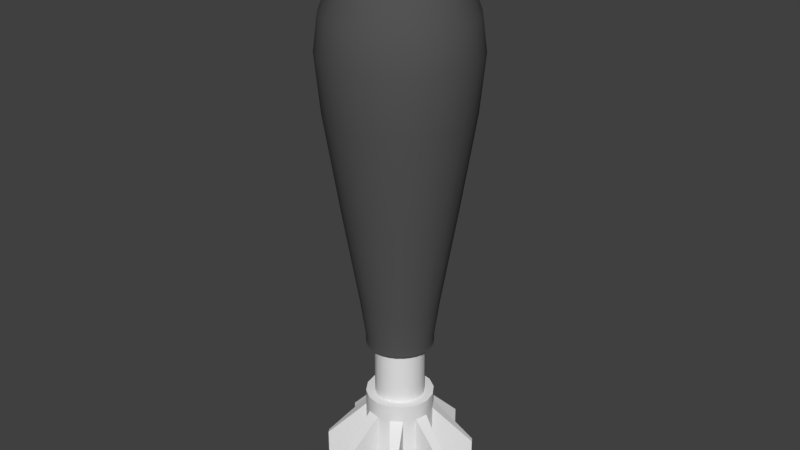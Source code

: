 # Source: mortarprojectile.blend  (saved by Blender 2.79.0; exported with 4.5.12 LTS)
import bpy
from mathutils import Matrix  # noqa: F401  (used for matrix-valued properties, if any)

bpy.ops.wm.read_factory_settings(use_empty=True)
scene = bpy.context.scene
scene.name = 'Scene'

# ---- collections
col_collection_1 = bpy.data.collections.new('Collection 1'); scene.collection.children.link(col_collection_1)

# ---- materials (node trees are filled in below, after node groups)
mat_material = bpy.data.materials.new('Material')
mat_material.alpha_threshold = 0.0
mat_material.use_transparent_shadow = False
mat_material.roughness = 0.5
mat_material_001 = bpy.data.materials.new('Material.001')
mat_material_001.alpha_threshold = 0.0
mat_material_001.use_transparent_shadow = False
mat_material_001.diffuse_color = (0.09084, 0.09084, 0.09084, 1.0)
mat_material_001.roughness = 0.5
mat_material_002 = bpy.data.materials.new('Material.002')
mat_material_002.alpha_threshold = 0.0
mat_material_002.use_transparent_shadow = False
mat_material_002.diffuse_color = (0.8, 0.04125, 0.02366, 1.0)
mat_material_002.roughness = 0.5

# ---- material node trees

# ---- world
world_world = bpy.data.worlds.new('World'); scene.world = world_world
world_world.color = (0.05088, 0.05088, 0.05088)
world_world.use_sun_shadow = False
world_world.sun_shadow_jitter_overblur = 0.0
world_world.cycles.sampling_method = 'MANUAL'

# ---- meshes
me_cylinder = bpy.data.meshes.new('Cylinder')
me_cylinder.from_pydata([(-2.077e-09, 0.01677, -0.1578), (0.006418, 0.01549, -0.1578), (0.01186, 0.01186, -0.1578), (0.0155, 0.006417, -0.1578), (0.01677, -1.139e-06, -0.1578), (0.0155, -0.006419, -0.1578), (0.01186, -0.01186, -0.1578), (0.006418, -0.0155, -0.1578), (4.555e-10, -0.01677, -0.1578), (-0.006418, -0.0155, -0.1578), (-0.01186, -0.01186, -0.1578), (-0.0155, -0.006419, -0.1578), (-0.01677, -1.138e-06, -0.1578), (-0.0155, 0.006417, -0.1578), (-0.01186, 0.01186, -0.1578), (-0.006418, 0.01549, -0.1578), (-1.828e-09, 0.01027, -0.1578), (0.003931, 0.009489, -0.1578), (0.007263, 0.007262, -0.1578), (0.00949, 0.00393, -0.1578), (0.01027, -1.139e-06, -0.1578), (0.00949, -0.003932, -0.1578), (0.007263, -0.007264, -0.1578), (0.003931, -0.009491, -0.1578), (-2.767e-10, -0.01027, -0.1578), (-0.003931, -0.009491, -0.1578), (-0.007263, -0.007264, -0.1578), (-0.00949, -0.003932, -0.1578), (-0.01027, -1.138e-06, -0.1578), (-0.00949, 0.00393, -0.1578), (-0.007263, 0.007262, -0.1578), (-0.003931, 0.009489, -0.1578), (7.45e-09, 0.01027, -0.1394), (0.003931, 0.009489, -0.1394), (0.007263, 0.007262, -0.1394), (0.00949, 0.00393, -0.1394), (0.01027, -1.006e-06, -0.1394), (0.00949, -0.003932, -0.1394), (0.007263, -0.007264, -0.1394), (0.003931, -0.009491, -0.1394), (9.001e-09, -0.01027, -0.1394), (-0.003931, -0.009491, -0.1394), (-0.007263, -0.007264, -0.1394), (-0.00949, -0.003932, -0.1394), (-0.01027, -1.006e-06, -0.1394), (-0.00949, 0.00393, -0.1394), (-0.007263, 0.007262, -0.1394), (-0.003931, 0.009489, -0.1394), (-0.01186, -0.01186, -0.1237), (-0.006418, -0.0155, -0.1237), (0.0155, 0.006417, -0.1237), (0.01186, 0.01186, -0.1237), (-0.0155, -0.006419, -0.1237), (0.01677, -8.928e-07, -0.1237), (-0.01677, -8.919e-07, -0.1237), (0.0155, -0.006419, -0.1237), (-0.0155, 0.006417, -0.1237), (0.01186, -0.01186, -0.1237), (-0.01186, 0.01186, -0.1237), (0.006418, -0.0155, -0.1237), (-0.006418, 0.01549, -0.1237), (1.583e-09, -0.01677, -0.1237), (0.006418, 0.01549, -0.1237), (-9.496e-10, 0.01677, -0.1237), (0.02962, 0.02123, -0.1446), (0.03095, 0.01924, -0.1446), (0.03095, 0.01924, -0.1726), (0.02962, 0.02123, -0.1726), (-0.02962, -0.02123, -0.1446), (-0.03095, -0.01924, -0.1446), (-0.03095, -0.01924, -0.1726), (-0.02962, -0.02123, -0.1726), (0.03596, -0.005931, -0.1446), (0.03549, -0.008283, -0.1446), (0.03549, -0.008283, -0.1726), (0.03596, -0.005931, -0.1726), (-0.03596, 0.005929, -0.1446), (-0.03549, 0.008281, -0.1446), (-0.03549, 0.008281, -0.1726), (-0.03596, 0.005929, -0.1726), (0.02123, -0.02962, -0.1446), (0.01924, -0.03095, -0.1446), (0.01924, -0.03095, -0.1726), (0.02123, -0.02962, -0.1726), (-0.02123, 0.02962, -0.1446), (-0.01924, 0.03095, -0.1446), (-0.01924, 0.03095, -0.1726), (-0.02123, 0.02962, -0.1726), (0.00593, 0.03596, -0.1446), (0.008282, 0.03549, -0.1446), (0.008282, 0.03549, -0.1726), (0.00593, 0.03596, -0.1726), (-0.00593, -0.03596, -0.1446), (-0.008282, -0.03549, -0.1446), (-0.008282, -0.03549, -0.1726), (-0.00593, -0.03596, -0.1726), (-0.006418, -0.0155, -0.1155), (0.01186, 0.01186, -0.1155), (-3.199e-10, 0.01677, -0.1155), (-0.01186, -0.01186, -0.1155), (0.0155, 0.006418, -0.1155), (-0.0155, -0.006419, -0.1155), (0.01677, -8.343e-07, -0.1155), (-0.01677, -8.334e-07, -0.1155), (0.0155, -0.006419, -0.1155), (-0.0155, 0.006418, -0.1155), (0.01186, -0.01186, -0.1155), (-0.01186, 0.01186, -0.1155), (0.006418, -0.0155, -0.1155), (-0.006418, 0.01549, -0.1155), (2.213e-09, -0.01677, -0.1155), (0.006418, 0.01549, -0.1155), (-0.004702, -0.01135, -0.1155), (0.008688, 0.008688, -0.1155), (-1.274e-09, 0.01229, -0.1155), (-0.008688, -0.008689, -0.1155), (0.01135, 0.004701, -0.08664), (0.01135, 0.004701, -0.1155), (-0.01135, -0.004703, -0.08664), (-0.01135, -0.004703, -0.1155), (0.01229, -6.257e-07, -0.08664), (0.01229, -8.343e-07, -0.1155), (-0.01229, -6.254e-07, -0.08664), (-0.01229, -8.34e-07, -0.1155), (0.01135, -0.004703, -0.1155), (-0.01135, 0.004701, -0.1155), (0.008688, -0.008689, -0.08664), (0.008688, -0.008689, -0.1155), (-0.008688, 0.008688, -0.08664), (-0.008688, 0.008688, -0.1155), (0.004702, -0.01135, -0.08664), (0.004702, -0.01135, -0.1155), (-0.004702, 0.01135, -0.08664), (-0.004702, 0.01135, -0.1155), (1.519e-09, -0.01229, -0.1155), (0.004702, 0.01135, -0.1155), (-2.077e-09, 0.01677, -0.1578), (-2.077e-09, 0.01677, -0.1578), (-2.077e-09, 0.01677, -0.1578), (0.006418, 0.01549, -0.1578), (0.006418, 0.01549, -0.1578), (0.006418, 0.01549, -0.1578), (0.01186, 0.01186, -0.1578), (0.01186, 0.01186, -0.1578), (0.01186, 0.01186, -0.1578), (0.0155, 0.006417, -0.1578), (0.0155, 0.006417, -0.1578), (0.0155, 0.006417, -0.1578), (0.01677, -1.139e-06, -0.1578), (0.01677, -1.139e-06, -0.1578), (0.01677, -1.139e-06, -0.1578), (0.0155, -0.006419, -0.1578), (0.0155, -0.006419, -0.1578), (0.0155, -0.006419, -0.1578), (0.01186, -0.01186, -0.1578), (0.01186, -0.01186, -0.1578), (0.01186, -0.01186, -0.1578), (0.006418, -0.0155, -0.1578), (0.006418, -0.0155, -0.1578), (0.006418, -0.0155, -0.1578), (4.555e-10, -0.01677, -0.1578), (4.555e-10, -0.01677, -0.1578), (4.555e-10, -0.01677, -0.1578), (-0.006418, -0.0155, -0.1578), (-0.006418, -0.0155, -0.1578), (-0.006418, -0.0155, -0.1578), (-0.01186, -0.01186, -0.1578), (-0.01186, -0.01186, -0.1578), (-0.01186, -0.01186, -0.1578), (-0.0155, -0.006419, -0.1578), (-0.0155, -0.006419, -0.1578), (-0.0155, -0.006419, -0.1578), (-0.01677, -1.138e-06, -0.1578), (-0.01677, -1.138e-06, -0.1578), (-0.01677, -1.138e-06, -0.1578), (-0.0155, 0.006417, -0.1578), (-0.0155, 0.006417, -0.1578), (-0.0155, 0.006417, -0.1578), (-0.01186, 0.01186, -0.1578), (-0.01186, 0.01186, -0.1578), (-0.01186, 0.01186, -0.1578), (-0.006418, 0.01549, -0.1578), (-0.006418, 0.01549, -0.1578), (-0.006418, 0.01549, -0.1578), (-0.01186, -0.01186, -0.1237), (-0.01186, -0.01186, -0.1237), (0.0155, 0.006417, -0.1237), (0.0155, 0.006417, -0.1237), (-0.0155, -0.006419, -0.1237), (-0.0155, -0.006419, -0.1237), (0.01677, -8.928e-07, -0.1237), (0.01677, -8.928e-07, -0.1237), (-0.01677, -8.919e-07, -0.1237), (-0.01677, -8.919e-07, -0.1237), (0.0155, -0.006419, -0.1237), (0.0155, -0.006419, -0.1237), (-0.0155, 0.006417, -0.1237), (-0.0155, 0.006417, -0.1237), (0.01186, -0.01186, -0.1237), (0.01186, -0.01186, -0.1237), (-0.01186, 0.01186, -0.1237), (-0.01186, 0.01186, -0.1237), (0.006418, -0.0155, -0.1237), (0.006418, -0.0155, -0.1237), (-0.006418, 0.01549, -0.1237), (-0.006418, 0.01549, -0.1237), (1.583e-09, -0.01677, -0.1237), (1.583e-09, -0.01677, -0.1237), (0.006418, 0.01549, -0.1237), (0.006418, 0.01549, -0.1237), (-1.828e-09, 0.01027, -0.1578), (0.003931, 0.009489, -0.1578), (0.007263, 0.007262, -0.1578), (0.00949, 0.00393, -0.1578), (0.01027, -1.139e-06, -0.1578), (0.00949, -0.003932, -0.1578), (0.007263, -0.007264, -0.1578), (0.003931, -0.009491, -0.1578), (-2.767e-10, -0.01027, -0.1578), (-0.003931, -0.009491, -0.1578), (-0.007263, -0.007264, -0.1578), (-0.00949, -0.003932, -0.1578), (-0.01027, -1.138e-06, -0.1578), (-0.00949, 0.00393, -0.1578), (-0.007263, 0.007262, -0.1578), (-0.003931, 0.009489, -0.1578), (7.45e-09, 0.01027, -0.1394), (0.003931, 0.009489, -0.1394), (0.007263, 0.007262, -0.1394), (0.00949, 0.00393, -0.1394), (0.01027, -1.006e-06, -0.1394), (0.00949, -0.003932, -0.1394), (0.007263, -0.007264, -0.1394), (0.003931, -0.009491, -0.1394), (9.001e-09, -0.01027, -0.1394), (-0.003931, -0.009491, -0.1394), (-0.007263, -0.007264, -0.1394), (-0.00949, -0.003932, -0.1394), (-0.01027, -1.006e-06, -0.1394), (-0.00949, 0.00393, -0.1394), (-0.007263, 0.007262, -0.1394), (-0.003931, 0.009489, -0.1394), (-0.006418, -0.0155, -0.1237), (-0.006418, -0.0155, -0.1237), (0.01186, 0.01186, -0.1237), (0.01186, 0.01186, -0.1237), (-9.496e-10, 0.01677, -0.1237), (-9.496e-10, 0.01677, -0.1237), (0.03095, 0.01924, -0.1446), (0.03095, 0.01924, -0.1446), (0.02962, 0.02123, -0.1446), (0.02962, 0.02123, -0.1446), (0.03095, 0.01924, -0.1726), (0.03095, 0.01924, -0.1726), (0.02962, 0.02123, -0.1726), (0.02962, 0.02123, -0.1726), (-0.03095, -0.01924, -0.1446), (-0.03095, -0.01924, -0.1446), (-0.02962, -0.02123, -0.1446), (-0.02962, -0.02123, -0.1446), (-0.03095, -0.01924, -0.1726), (-0.03095, -0.01924, -0.1726), (-0.02962, -0.02123, -0.1726), (-0.02962, -0.02123, -0.1726), (0.03549, -0.008283, -0.1446), (0.03549, -0.008283, -0.1446), (0.03596, -0.005931, -0.1446), (0.03596, -0.005931, -0.1446), (0.03549, -0.008283, -0.1726), (0.03549, -0.008283, -0.1726), (0.03596, -0.005931, -0.1726), (0.03596, -0.005931, -0.1726), (-0.03549, 0.008281, -0.1446), (-0.03549, 0.008281, -0.1446), (-0.03596, 0.005929, -0.1446), (-0.03596, 0.005929, -0.1446), (-0.03549, 0.008281, -0.1726), (-0.03549, 0.008281, -0.1726), (-0.03596, 0.005929, -0.1726), (-0.03596, 0.005929, -0.1726), (0.01924, -0.03095, -0.1446), (0.01924, -0.03095, -0.1446), (0.02123, -0.02962, -0.1446), (0.02123, -0.02962, -0.1446), (0.01924, -0.03095, -0.1726), (0.01924, -0.03095, -0.1726), (0.02123, -0.02962, -0.1726), (0.02123, -0.02962, -0.1726), (-0.01924, 0.03095, -0.1446), (-0.01924, 0.03095, -0.1446), (-0.02123, 0.02962, -0.1446), (-0.02123, 0.02962, -0.1446), (-0.01924, 0.03095, -0.1726), (-0.01924, 0.03095, -0.1726), (-0.02123, 0.02962, -0.1726), (-0.02123, 0.02962, -0.1726), (0.008282, 0.03549, -0.1446), (0.008282, 0.03549, -0.1446), (0.00593, 0.03596, -0.1446), (0.00593, 0.03596, -0.1446), (0.008282, 0.03549, -0.1726), (0.008282, 0.03549, -0.1726), (0.00593, 0.03596, -0.1726), (0.00593, 0.03596, -0.1726), (-0.008282, -0.03549, -0.1446), (-0.008282, -0.03549, -0.1446), (-0.00593, -0.03596, -0.1446), (-0.00593, -0.03596, -0.1446), (-0.008282, -0.03549, -0.1726), (-0.008282, -0.03549, -0.1726), (-0.00593, -0.03596, -0.1726), (-0.00593, -0.03596, -0.1726), (-0.01186, -0.01186, -0.1155), (-0.006418, -0.0155, -0.1155), (0.0155, 0.006418, -0.1155), (0.01186, 0.01186, -0.1155), (-0.0155, -0.006419, -0.1155), (0.01677, -8.343e-07, -0.1155), (-0.01677, -8.334e-07, -0.1155), (0.0155, -0.006419, -0.1155), (-0.0155, 0.006418, -0.1155), (0.01186, -0.01186, -0.1155), (-0.01186, 0.01186, -0.1155), (0.006418, -0.0155, -0.1155), (-0.006418, 0.01549, -0.1155), (2.213e-09, -0.01677, -0.1155), (0.006418, 0.01549, -0.1155), (-3.199e-10, 0.01677, -0.1155), (-0.008688, -0.008689, -0.08664), (-0.004702, -0.01135, -0.08664), (-0.008688, -0.008689, -0.1155), (-0.004702, -0.01135, -0.1155), (0.008688, 0.008688, -0.08664), (0.01135, 0.004701, -0.1155), (0.008688, 0.008688, -0.1155), (-0.01135, -0.004703, -0.1155), (0.01229, -8.343e-07, -0.1155), (-0.01229, -8.34e-07, -0.1155), (0.01135, -0.004703, -0.08664), (0.01135, -0.004703, -0.1155), (-0.01135, 0.004701, -0.08664), (-0.01135, 0.004701, -0.1155), (0.008688, -0.008689, -0.1155), (-0.008688, 0.008688, -0.1155), (0.004702, -0.01135, -0.1155), (-0.004702, 0.01135, -0.1155), (2.495e-09, -0.01229, -0.08664), (1.519e-09, -0.01229, -0.1155), (0.004702, 0.01135, -0.08664), (-6.88e-10, 0.01229, -0.08664), (0.004702, 0.01135, -0.1155), (-1.274e-09, 0.01229, -0.1155), (0.007185, 0.03612, 0.05866), (0.02046, 0.03062, 0.05866), (0.03062, 0.02046, 0.05866), (0.03612, 0.007185, 0.05866), (0.03612, -0.007184, 0.05866), (0.03062, -0.02046, 0.05866), (0.02046, -0.03062, 0.05866), (0.007185, -0.03612, 0.05866), (-0.007185, -0.03612, 0.05866), (-0.02046, -0.03062, 0.05866), (-0.03062, -0.02046, 0.05866), (-0.03612, -0.007184, 0.05866), (-0.03612, 0.007185, 0.05866), (-0.03062, 0.02046, 0.05866), (0.01563, 0.02339, 0.09213), (-0.02046, 0.03062, 0.05866), (-0.007185, 0.03612, 0.05866), (0.02613, -0.005197, -0.01812), (-0.0148, -0.02215, -0.01812), (-0.0148, 0.02215, -0.01812), (0.02215, 0.0148, -0.01812), (0.005197, -0.02613, -0.01812), (0.005197, 0.02613, -0.01812), (-0.02613, 0.005197, -0.01812), (0.02215, -0.0148, -0.01812), (-0.02215, -0.0148, -0.01812), (-0.005197, 0.02613, -0.01812), (0.02613, 0.005197, -0.01812), (-0.005197, -0.02613, -0.01812), (-0.02215, 0.0148, -0.01812), (0.0148, 0.02215, -0.01812), (0.0148, -0.02215, -0.01812), (-0.02613, -0.005197, -0.01812), (-0.007826, 0.01171, 0.1158), (0.01563, -0.02339, 0.09213), (-0.0276, -0.005488, 0.09213), (0.0276, -0.005488, 0.09213), (-0.01563, -0.02339, 0.09213), (-0.01563, 0.02339, 0.09213), (0.02339, 0.01563, 0.09213), (0.005489, -0.02759, 0.09213), (0.005489, 0.0276, 0.09213), (-0.0276, 0.00549, 0.09213), (0.02339, -0.01563, 0.09213), (-0.02339, -0.01563, 0.09213), (-0.005489, 0.0276, 0.09213), (0.0276, 0.00549, 0.09213), (-0.005489, -0.02759, 0.09213), (-0.02339, 0.01563, 0.09213), (5.805e-09, 8.86e-07, 0.1228), (0.002748, -0.01381, 0.1158), (0.002748, 0.01382, 0.1158), (-0.002748, 0.01382, 0.1158), (-0.002748, -0.01381, 0.1158), (0.007826, 0.01171, 0.1158), (-0.007826, -0.01171, 0.1158), (0.01171, 0.007827, 0.1158), (-0.01171, -0.007825, 0.1158), (0.01382, 0.002749, 0.1158), (-0.01382, -0.002747, 0.1158), (0.01382, -0.002747, 0.1158), (-0.01382, 0.002749, 0.1158), (0.01171, -0.007825, 0.1158), (-0.01171, 0.007827, 0.1158), (0.007826, -0.01171, 0.1158), (-0.009139, -0.01368, -0.08239), (-0.01398, 0.002779, -0.08664), (0.01368, 0.009138, -0.08239), (-0.01368, -0.00914, -0.08239), (0.01613, 0.003209, -0.08239), (0.00278, 0.01398, -0.08664), (-0.01613, -0.00321, -0.08239), (0.01398, -0.002781, -0.08664), (0.01613, -0.00321, -0.08239), (-0.01613, 0.003209, -0.08239), (0.01368, -0.00914, -0.08239), (0.00278, -0.01398, -0.08664), (-0.01368, 0.009138, -0.08239), (-0.01398, -0.002781, -0.08664), (0.009139, -0.01368, -0.08239), (-0.009139, 0.01368, -0.08239), (0.003209, -0.01613, -0.08239), (-0.007917, 0.01185, -0.08664), (0.003209, 0.01613, -0.08239), (0.01398, 0.002779, -0.08664), (-0.003209, 0.01613, -0.08239), (-0.003209, -0.01613, -0.08239), (0.009139, 0.01368, -0.08239), (0.007917, -0.01185, -0.08664), (-0.00278, 0.01398, -0.08664), (-0.007917, -0.01185, -0.08664), (0.01185, -0.007918, -0.08664), (-0.00278, -0.01398, -0.08664), (0.01185, 0.007916, -0.08664), (-0.01185, 0.007916, -0.08664), (0.007917, 0.01185, -0.08664), (-0.01185, -0.007918, -0.08664), (0.006688, 0.03362, 0.03109), (0.006761, 0.03399, 0.07541), (2.238e-09, 0.03683, 0.05866), (0.0141, 0.03403, 0.05866), (0.01904, 0.0285, 0.03109), (0.01925, 0.02881, 0.07541), (0.02605, 0.02605, 0.05866), (0.0285, 0.01905, 0.03109), (0.02881, 0.01925, 0.07541), (0.03403, 0.0141, 0.05866), (0.03362, 0.006688, 0.03109), (0.03399, 0.006761, 0.07541), (0.03683, 4.215e-07, 0.05866), (0.03362, -0.006687, 0.03109), (0.03399, -0.00676, 0.07541), (0.03403, -0.0141, 0.05866), (0.0285, -0.01904, 0.03109), (0.02881, -0.01925, 0.07541), (0.02605, -0.02605, 0.05866), (0.01904, -0.0285, 0.03109), (0.01925, -0.02881, 0.07541), (0.0141, -0.03403, 0.05866), (0.006688, -0.03362, 0.03109), (0.006761, -0.03399, 0.07541), (5.595e-09, -0.03683, 0.05866), (-0.006688, -0.03362, 0.03109), (-0.006761, -0.03399, 0.07541), (-0.0141, -0.03403, 0.05866), (-0.01904, -0.0285, 0.03109), (-0.01925, -0.02881, 0.07541), (-0.02605, -0.02605, 0.05866), (-0.0285, -0.01904, 0.03109), (-0.02881, -0.01925, 0.07541), (-0.03403, -0.0141, 0.05866), (-0.03362, -0.006687, 0.03109), (-0.03399, -0.00676, 0.07541), (-0.03683, 4.239e-07, 0.05866), (-0.03362, 0.006688, 0.03109), (-0.03399, 0.006761, 0.07541), (-0.03403, 0.0141, 0.05866), (-0.0285, 0.01905, 0.03109), (-0.02881, 0.01925, 0.07541), (-0.02605, 0.02605, 0.05866), (-0.01904, 0.0285, 0.03109), (-0.01925, 0.02881, 0.07541), (-0.0141, 0.03403, 0.05866), (-0.006688, 0.03362, 0.03109), (-0.006761, 0.03399, 0.07541), (0.003706, 0.01863, -0.06419), (0.01055, 0.01579, -0.06419), (0.0158, 0.01055, -0.06419), (0.01863, 0.003706, -0.06419), (0.01863, -0.003707, -0.06419), (0.0158, -0.01055, -0.06419), (0.01055, -0.0158, -0.06419), (0.003706, -0.01863, -0.06419), (-0.003706, -0.01863, -0.06419), (-0.01055, -0.0158, -0.06419), (-0.0158, -0.01055, -0.06419), (-0.01863, -0.003707, -0.06419), (-0.01863, 0.003706, -0.06419), (-0.0158, 0.01055, -0.06419), (-0.01055, 0.01579, -0.06419), (-0.003706, 0.01863, -0.06419), (0.02462, -0.0102, -0.01812), (0.02664, -1.317e-07, -0.01812), (-0.01884, -0.01884, -0.01812), (-0.0102, -0.02462, -0.01812), (-0.0102, 0.02462, -0.01812), (-0.01884, 0.01884, -0.01812), (0.02462, 0.0102, -0.01812), (0.01884, 0.01884, -0.01812), (4.476e-09, -0.02664, -0.01812), (0.0102, -0.02462, -0.01812), (0.0102, 0.02462, -0.01812), (2.098e-09, 0.02664, -0.01812), (-0.02462, 0.0102, -0.01812), (-0.02664, -1.303e-07, -0.01812), (0.01884, -0.01884, -0.01812), (-0.02462, -0.0102, -0.01812), (0.003956, 0.01989, 0.1064), (0.01127, 0.01686, 0.1064), (0.01686, 0.01127, 0.1064), (0.01989, 0.003957, 0.1064), (0.01989, -0.003955, 0.1064), (0.01686, -0.01127, 0.1064), (0.01127, -0.01686, 0.1064), (0.003956, -0.01989, 0.1064), (-0.003956, -0.01989, 0.1064), (-0.01127, -0.01686, 0.1064), (-0.01686, -0.01127, 0.1064), (-0.01989, -0.003955, 0.1064), (-0.01989, 0.003957, 0.1064), (-0.01686, 0.01127, 0.1064), (-0.01127, 0.01686, 0.1064), (-0.003956, 0.01989, 0.1064), (0.01077, 0.026, 0.09213), (0.0199, 0.0199, 0.09213), (0.0199, -0.0199, 0.09213), (0.01077, -0.026, 0.09213), (-0.026, -0.01077, 0.09213), (-0.02814, 6.652e-07, 0.09213), (0.02814, 6.637e-07, 0.09213), (0.026, -0.01077, 0.09213), (-0.01077, -0.026, 0.09213), (-0.0199, -0.0199, 0.09213), (-0.0199, 0.0199, 0.09213), (-0.01077, 0.026, 0.09213), (0.026, 0.01077, 0.09213), (5.315e-09, -0.02814, 0.09213), (2.798e-09, 0.02814, 0.09213), (-0.026, 0.01077, 0.09213), (0.001703, 0.008561, 0.1228), (0.004849, 0.007258, 0.1228), (0.007257, 0.00485, 0.1228), (0.00856, 0.001704, 0.1228), (0.00856, -0.001702, 0.1228), (0.007257, -0.004848, 0.1228), (0.004849, -0.007256, 0.1228), (0.001703, -0.008559, 0.1228), (-0.001703, -0.008559, 0.1228), (-0.004849, -0.007256, 0.1228), (-0.007257, -0.004848, 0.1228), (-0.00856, -0.001702, 0.1228), (-0.00856, 0.001704, 0.1228), (-0.007257, 0.00485, 0.1228), (-0.004849, 0.007258, 0.1228), (-0.001703, 0.008561, 0.1228), (-0.009962, 0.009963, 0.1158), (-0.005392, 0.01302, 0.1158), (0.005392, -0.01302, 0.1158), (5.945e-09, -0.01409, 0.1158), (4.616e-09, 0.01409, 0.1158), (0.005392, 0.01302, 0.1158), (-0.005392, -0.01302, 0.1158), (0.009962, 0.009963, 0.1158), (-0.009962, -0.009962, 0.1158), (0.01302, 0.005392, 0.1158), (-0.01302, -0.005391, 0.1158), (0.01409, 8.353e-07, 0.1158), (-0.01409, 8.361e-07, 0.1158), (0.01302, -0.005391, 0.1158), (-0.01302, 0.005392, 0.1158), (0.009962, -0.009962, 0.1158), (-0.006296, -0.0152, -0.08239), (0.01163, 0.01163, -0.08239), (1.469e-09, 0.01645, -0.08239), (-0.01317, -0.005455, -0.08664), (-0.01425, -6.249e-07, -0.08664), (-0.01163, -0.01163, -0.08239), (0.0152, 0.006296, -0.08239), (-0.0152, -0.006297, -0.08239), (0.01645, -5.949e-07, -0.08239), (-0.01008, 0.01008, -0.08664), (-0.01645, -5.94e-07, -0.08239), (-0.005454, 0.01317, -0.08664), (0.0152, -0.006297, -0.08239), (0.01317, 0.005454, -0.08664), (-0.0152, 0.006296, -0.08239), (0.01425, -6.256e-07, -0.08664), (0.01163, -0.01163, -0.08239), (-0.01163, 0.01163, -0.08239), (0.006296, -0.0152, -0.08239), (-0.006296, 0.0152, -0.08239), (3.147e-09, -0.01645, -0.08239), (0.01008, -0.01008, -0.08664), (0.006296, 0.0152, -0.08239), (0.005454, -0.01317, -0.08664), (-0.009139, -0.01368, -0.08664), (0.01368, 0.009138, -0.08664), (-0.01368, -0.00914, -0.08664), (0.01613, 0.003209, -0.08664), (-0.01613, -0.00321, -0.08664), (0.01613, -0.00321, -0.08664), (-0.01613, 0.003209, -0.08664), (0.01368, -0.00914, -0.08664), (-0.01368, 0.009138, -0.08664), (0.009139, -0.01368, -0.08664), (-0.009139, 0.01368, -0.08664), (0.003209, -0.01613, -0.08664), (0.003209, 0.01613, -0.08664), (-0.003209, 0.01613, -0.08664), (-0.003209, -0.01613, -0.08664), (0.009139, 0.01368, -0.08664), (0.01182, 0.00235, -0.08664), (-0.01182, -0.002352, -0.08664), (0.01182, -0.002352, -0.08664), (-0.01182, 0.00235, -0.08664), (0.006695, -0.01002, -0.08664), (-0.006695, 0.01002, -0.08664), (0.002351, -0.01182, -0.08664), (0.002351, 0.01182, -0.08664), (2.588e-09, -0.01425, -0.08664), (0.01317, -0.005455, -0.08664), (0.005454, 0.01317, -0.08664), (6.994e-10, 0.01425, -0.08664), (-0.01317, 0.005454, -0.08664), (-0.01008, -0.01008, -0.08664), (-0.005454, -0.01317, -0.08664), (0.01008, 0.01008, -0.08664), (0.001703, 0.008561, 0.1228), (0.004849, 0.007258, 0.1228), (-0.001703, 0.008561, 0.1228), (0.007257, 0.00485, 0.1228), (0.00856, 0.001704, 0.1228), (0.00856, -0.001702, 0.1228), (0.007257, -0.004848, 0.1228), (0.004849, -0.007256, 0.1228), (0.001703, -0.008559, 0.1228), (-0.001703, -0.008559, 0.1228), (-0.004849, -0.007256, 0.1228), (-0.007257, -0.004848, 0.1228), (-0.00856, -0.001702, 0.1228), (-0.00856, 0.001704, 0.1228), (-0.007257, 0.00485, 0.1228), (-0.004849, 0.007258, 0.1228), (-0.009139, -0.01368, -0.08664), (-0.01368, -0.00914, -0.08664), (-0.003209, -0.01613, -0.08664), (0.01368, 0.009138, -0.08664), (0.01613, 0.003209, -0.08664), (0.009139, 0.01368, -0.08664), (-0.01613, -0.00321, -0.08664), (0.01613, -0.00321, -0.08664), (-0.01613, 0.003209, -0.08664), (0.01368, -0.00914, -0.08664), (-0.01368, 0.009138, -0.08664), (0.009139, -0.01368, -0.08664), (-0.009139, 0.01368, -0.08664), (0.003209, -0.01613, -0.08664), (-0.003209, 0.01613, -0.08664), (0.003209, 0.01613, -0.08664), (-0.006695, -0.01002, -0.08664), (-0.01002, -0.006696, -0.08664), (-0.002351, -0.01182, -0.08664), (0.01002, 0.006695, -0.08664), (0.006695, 0.01002, -0.08664), (0.01002, -0.006696, -0.08664), (-0.01002, 0.006695, -0.08664), (-0.002351, 0.01182, -0.08664), (2.192e-09, 0.03429, 0.03109), (2.367e-09, 0.03466, 0.07541), (0.01312, 0.03168, 0.03109), (0.01326, 0.03202, 0.07541), (0.02424, 0.02424, 0.03109), (0.02451, 0.02451, 0.07541), (0.03168, 0.01312, 0.03109), (0.03202, 0.01326, 0.07541), (0.03429, 2.228e-07, 0.03109), (0.03466, 5.426e-07, 0.07541), (0.03168, -0.01312, 0.03109), (0.03202, -0.01326, 0.07541), (0.02424, -0.02424, 0.03109), (0.02451, -0.02451, 0.07541), (0.01312, -0.03168, 0.03109), (0.01326, -0.03202, 0.07541), (5.29e-09, -0.03429, 0.03109), (5.494e-09, -0.03466, 0.07541), (-0.01312, -0.03168, 0.03109), (-0.01326, -0.03202, 0.07541), (-0.02424, -0.02424, 0.03109), (-0.02451, -0.02451, 0.07541), (-0.03168, -0.01312, 0.03109), (-0.03202, -0.01326, 0.07541), (-0.03429, 2.247e-07, 0.03109), (-0.03466, 5.446e-07, 0.07541), (-0.03168, 0.01312, 0.03109), (-0.03202, 0.01326, 0.07541), (-0.02424, 0.02424, 0.03109), (-0.02451, 0.02451, 0.07541), (-0.01312, 0.03168, 0.03109), (-0.01326, 0.03202, 0.07541), (1.8e-09, 0.019, -0.06419), (0.007271, 0.01755, -0.06419), (0.01344, 0.01343, -0.06419), (0.01755, 0.007271, -0.06419), (0.019, -4.638e-07, -0.06419), (0.01755, -0.007272, -0.06419), (0.01344, -0.01344, -0.06419), (0.007271, -0.01755, -0.06419), (3.632e-09, -0.019, -0.06419), (-0.007271, -0.01755, -0.06419), (-0.01344, -0.01344, -0.06419), (-0.01755, -0.007272, -0.06419), (-0.019, -4.627e-07, -0.06419), (-0.01755, 0.007271, -0.06419), (-0.01344, 0.01343, -0.06419), (-0.007271, 0.01755, -0.06419), (0.007761, 0.01874, 0.1064), (3.528e-09, 0.02028, 0.1064), (0.01434, 0.01434, 0.1064), (0.01874, 0.007762, 0.1064), (0.02028, 7.671e-07, 0.1064), (0.01874, -0.007761, 0.1064), (0.01434, -0.01434, 0.1064), (0.007761, -0.01874, 0.1064), (5.376e-09, -0.02028, 0.1064), (-0.007761, -0.01874, 0.1064), (-0.01434, -0.01434, 0.1064), (-0.01874, -0.007761, 0.1064), (-0.02028, 7.682e-07, 0.1064), (-0.01874, 0.007762, 0.1064), (-0.01434, 0.01434, 0.1064), (-0.007761, 0.01874, 0.1064), (0.003341, 0.008066, 0.1228), (5.769e-09, 0.00873, 0.1228), (0.006173, 0.006174, 0.1228), (0.008065, 0.003342, 0.1228), (0.00873, 8.858e-07, 0.1228), (0.008065, -0.00334, 0.1228), (0.006173, -0.006172, 0.1228), (0.003341, -0.008064, 0.1228), (6.567e-09, -0.008729, 0.1228), (-0.003341, -0.008064, 0.1228), (-0.006173, -0.006172, 0.1228), (-0.008065, -0.00334, 0.1228), (-0.00873, 8.863e-07, 0.1228), (-0.008065, 0.003342, 0.1228), (-0.006173, 0.006174, 0.1228), (-0.003341, 0.008066, 0.1228), (-0.006296, -0.0152, -0.08664), (0.01163, 0.01163, -0.08664), (1.211e-09, 0.01645, -0.08664), (-0.01163, -0.01163, -0.08664), (0.0152, 0.006296, -0.08664), (-0.0152, -0.006297, -0.08664), (0.01645, -6.257e-07, -0.08664), (-0.01645, -6.247e-07, -0.08664), (0.0152, -0.006297, -0.08664), (-0.0152, 0.006296, -0.08664), (0.01163, -0.01163, -0.08664), (-0.01163, 0.01163, -0.08664), (0.006296, -0.0152, -0.08664), (-0.006296, 0.0152, -0.08664), (2.831e-09, -0.01645, -0.08664), (0.006296, 0.0152, -0.08664), (-0.004613, -0.01114, -0.08664), (0.008523, 0.008522, -0.08664), (1.834e-10, 0.01205, -0.08664), (-0.008523, -0.008524, -0.08664), (0.01114, -0.004613, -0.08664), (-0.01114, 0.004612, -0.08664), (2.361e-09, -0.01205, -0.08664), (0.004613, 0.01114, -0.08664), (0.003341, 0.008066, 0.1228), (5.769e-09, 0.00873, 0.1228), (0.006173, 0.006174, 0.1228), (0.008065, 0.003342, 0.1228), (0.00873, 8.858e-07, 0.1228), (0.008065, -0.00334, 0.1228), (0.006173, -0.006172, 0.1228), (0.003341, -0.008064, 0.1228), (6.567e-09, -0.008729, 0.1228), (-0.003341, -0.008064, 0.1228), (-0.006173, -0.006172, 0.1228), (-0.008065, -0.00334, 0.1228), (-0.00873, 8.863e-07, 0.1228), (-0.008065, 0.003342, 0.1228), (-0.006173, 0.006174, 0.1228), (-0.003341, 0.008066, 0.1228), (-0.01163, -0.01163, -0.08664), (-0.006296, -0.0152, -0.08664), (0.0152, 0.006296, -0.08664), (0.01163, 0.01163, -0.08664), (-0.0152, -0.006297, -0.08664), (0.01645, -6.257e-07, -0.08664), (-0.01645, -6.247e-07, -0.08664), (0.0152, -0.006297, -0.08664), (-0.0152, 0.006296, -0.08664), (0.01163, -0.01163, -0.08664), (-0.01163, 0.01163, -0.08664), (0.006296, -0.0152, -0.08664), (-0.006296, 0.0152, -0.08664), (2.831e-09, -0.01645, -0.08664), (0.006296, 0.0152, -0.08664), (1.211e-09, 0.01645, -0.08664), (0.01114, 0.004612, -0.08664), (-0.01114, -0.004613, -0.08664), (0.01205, -6.256e-07, -0.08664), (-0.01205, -6.253e-07, -0.08664), (0.008523, -0.008524, -0.08664), (-0.008523, 0.008522, -0.08664), (0.004613, -0.01114, -0.08664), (-0.004613, 0.01114, -0.08664)], [], [(242, 184, 166, 164), (163, 167, 220, 219), (186, 190, 148, 146), (188, 192, 172, 170), (194, 198, 154, 152), (196, 200, 178, 176), (202, 206, 160, 158), (204, 246, 137, 182), (208, 244, 142, 140), (30, 225, 241, 46), (143, 145, 213, 212), (167, 169, 221, 220), (145, 149, 214, 213), (169, 173, 222, 221), (149, 151, 215, 214), (173, 175, 223, 222), (151, 155, 216, 215), (175, 179, 224, 223), (155, 157, 217, 216), (179, 181, 31, 224), (157, 161, 218, 217), (136, 139, 211, 210), (181, 136, 210, 31), (161, 163, 219, 218), (139, 143, 212, 211), (226, 227, 228, 229, 230, 231, 232, 233, 234, 235, 236, 237, 238, 239, 240, 47), (23, 24, 40, 39), (16, 17, 33, 32), (225, 16, 32, 241), (24, 25, 41, 40), (17, 18, 34, 33), (25, 26, 42, 41), (18, 19, 35, 34), (26, 27, 43, 42), (19, 20, 36, 35), (27, 28, 44, 43), (20, 21, 37, 36), (28, 29, 45, 44), (21, 22, 38, 37), (29, 30, 46, 45), (22, 23, 39, 38), (326, 315, 244, 208), (325, 313, 242, 206), (324, 327, 246, 204), (327, 326, 208, 246), (323, 325, 206, 202), (322, 324, 204, 200), (321, 323, 202, 198), (320, 322, 200, 196), (319, 321, 198, 194), (318, 320, 196, 192), (317, 319, 194, 190), (316, 318, 192, 188), (314, 317, 190, 186), (312, 316, 188, 184), (315, 314, 186, 244), (313, 312, 184, 242), (250, 248, 252, 254), (187, 249, 251, 245), (147, 253, 65, 50), (144, 255, 66, 3), (51, 64, 67, 2), (258, 256, 260, 262), (189, 257, 259, 185), (171, 261, 69, 52), (168, 263, 70, 11), (48, 68, 71, 10), (266, 264, 268, 270), (195, 265, 267, 191), (153, 269, 73, 55), (150, 271, 74, 5), (53, 72, 75, 4), (274, 272, 276, 278), (197, 273, 275, 193), (177, 277, 77, 56), (174, 279, 78, 13), (54, 76, 79, 12), (282, 280, 284, 286), (203, 281, 283, 199), (159, 285, 81, 59), (156, 287, 82, 7), (57, 80, 83, 6), (290, 288, 292, 294), (205, 289, 291, 201), (183, 293, 85, 60), (180, 295, 86, 15), (58, 84, 87, 14), (298, 296, 300, 302), (209, 297, 299, 247), (141, 301, 89, 62), (138, 303, 90, 1), (63, 88, 91, 0), (306, 304, 308, 310), (243, 305, 307, 207), (165, 309, 93, 49), (162, 311, 94, 9), (61, 92, 95, 8), (111, 98, 114, 135), (104, 102, 336, 124), (110, 108, 344, 134), (103, 101, 335, 123), (109, 107, 343, 345), (102, 100, 333, 336), (108, 106, 342, 344), (101, 99, 330, 335), (329, 328, 115, 331), (332, 116, 117, 334), (328, 118, 119, 115), (116, 120, 121, 117), (118, 122, 337, 119), (120, 338, 339, 121), (122, 340, 341, 337), (338, 126, 127, 339), (340, 128, 129, 341), (126, 130, 131, 127), (128, 132, 133, 129), (130, 346, 347, 131), (349, 348, 350, 351), (132, 349, 351, 133), (346, 329, 331, 347), (348, 332, 334, 350), (105, 103, 123, 125), (98, 109, 345, 114), (99, 96, 112, 330), (106, 104, 124, 342), (96, 110, 134, 112), (100, 97, 113, 333), (107, 105, 125, 343), (97, 111, 135, 113), (352, 449, 689, 451), (352, 451, 690, 450), (352, 450, 692, 452), (352, 452, 691, 449), (353, 453, 691, 452), (353, 452, 692, 454), (353, 454, 694, 455), (353, 455, 693, 453), (354, 456, 693, 455), (354, 455, 694, 457), (354, 457, 696, 458), (354, 458, 695, 456), (355, 459, 695, 458), (355, 458, 696, 460), (355, 460, 698, 461), (355, 461, 697, 459), (356, 462, 697, 461), (356, 461, 698, 463), (356, 463, 700, 464), (356, 464, 699, 462), (357, 465, 699, 464), (357, 464, 700, 466), (357, 466, 702, 467), (357, 467, 701, 465), (358, 468, 701, 467), (358, 467, 702, 469), (358, 469, 704, 470), (358, 470, 703, 468), (359, 471, 703, 470), (359, 470, 704, 472), (359, 472, 706, 473), (359, 473, 705, 471), (360, 474, 705, 473), (360, 473, 706, 475), (360, 475, 708, 476), (360, 476, 707, 474), (361, 477, 707, 476), (361, 476, 708, 478), (361, 478, 710, 479), (361, 479, 709, 477), (362, 480, 709, 479), (362, 479, 710, 481), (362, 481, 712, 482), (362, 482, 711, 480), (363, 483, 711, 482), (363, 482, 712, 484), (363, 484, 714, 485), (363, 485, 713, 483), (364, 486, 713, 485), (364, 485, 714, 487), (364, 487, 716, 488), (364, 488, 715, 486), (365, 489, 715, 488), (365, 488, 716, 490), (365, 490, 718, 491), (365, 491, 717, 489), (366, 546, 694, 454), (366, 454, 692, 545), (366, 545, 737, 530), (366, 530, 739, 546), (367, 492, 717, 491), (367, 491, 718, 493), (367, 493, 720, 494), (367, 494, 719, 492), (368, 495, 719, 494), (368, 494, 720, 496), (368, 496, 690, 451), (368, 451, 689, 495), (369, 514, 697, 462), (369, 462, 699, 513), (369, 513, 726, 501), (369, 501, 725, 514), (370, 516, 707, 477), (370, 477, 709, 515), (370, 515, 731, 506), (370, 506, 730, 516), (371, 518, 717, 492), (371, 492, 719, 517), (371, 517, 736, 511), (371, 511, 735, 518), (372, 520, 693, 456), (372, 456, 695, 519), (372, 519, 724, 499), (372, 499, 723, 520), (373, 522, 703, 471), (373, 471, 705, 521), (373, 521, 729, 504), (373, 504, 728, 522), (374, 524, 689, 449), (374, 449, 691, 523), (374, 523, 722, 497), (374, 497, 721, 524), (375, 526, 713, 486), (375, 486, 715, 525), (375, 525, 734, 509), (375, 509, 733, 526), (376, 513, 699, 465), (376, 465, 701, 527), (376, 527, 727, 502), (376, 502, 726, 513), (377, 515, 709, 480), (377, 480, 711, 528), (377, 528, 732, 507), (377, 507, 731, 515), (378, 517, 719, 495), (378, 495, 689, 524), (378, 524, 721, 512), (378, 512, 736, 517), (379, 519, 695, 459), (379, 459, 697, 514), (379, 514, 725, 500), (379, 500, 724, 519), (380, 521, 705, 474), (380, 474, 707, 516), (380, 516, 730, 505), (380, 505, 729, 521), (381, 525, 715, 489), (381, 489, 717, 518), (381, 518, 735, 510), (381, 510, 734, 525), (382, 523, 691, 453), (382, 453, 693, 520), (382, 520, 723, 498), (382, 498, 722, 523), (383, 527, 701, 468), (383, 468, 703, 522), (383, 522, 728, 503), (383, 503, 727, 527), (384, 528, 711, 483), (384, 483, 713, 526), (384, 526, 733, 508), (384, 508, 732, 528), (385, 578, 752, 543), (385, 543, 751, 577), (385, 577, 767, 575), (385, 575, 808, 578), (386, 548, 704, 469), (386, 469, 702, 547), (386, 547, 743, 535), (386, 535, 744, 548), (387, 550, 714, 484), (387, 484, 712, 549), (387, 549, 748, 540), (387, 540, 749, 550), (388, 552, 700, 463), (388, 463, 698, 551), (388, 551, 741, 533), (388, 533, 742, 552), (389, 554, 710, 478), (389, 478, 708, 553), (389, 553, 746, 538), (389, 538, 747, 554), (390, 556, 720, 493), (390, 493, 718, 555), (390, 555, 751, 543), (390, 543, 752, 556), (391, 557, 696, 457), (391, 457, 694, 546), (391, 546, 739, 531), (391, 531, 740, 557), (392, 558, 706, 472), (392, 472, 704, 548), (392, 548, 744, 536), (392, 536, 745, 558), (393, 545, 692, 450), (393, 450, 690, 559), (393, 559, 738, 529), (393, 529, 737, 545), (394, 560, 716, 487), (394, 487, 714, 550), (394, 550, 749, 541), (394, 541, 750, 560), (395, 547, 702, 466), (395, 466, 700, 552), (395, 552, 742, 534), (395, 534, 743, 547), (396, 549, 712, 481), (396, 481, 710, 554), (396, 554, 747, 539), (396, 539, 748, 549), (397, 559, 690, 496), (397, 496, 720, 556), (397, 556, 752, 544), (397, 544, 738, 559), (398, 551, 698, 460), (398, 460, 696, 557), (398, 557, 740, 532), (398, 532, 741, 551), (399, 553, 708, 475), (399, 475, 706, 558), (399, 558, 745, 537), (399, 537, 746, 553), (400, 555, 718, 490), (400, 490, 716, 560), (400, 560, 750, 542), (400, 542, 751, 555), (401, 562, 793, 561), (401, 561, 794, 576), (401, 576, 768, 664), (401, 664, 807, 574), (401, 574, 806, 573), (401, 573, 805, 572), (401, 572, 804, 571), (401, 571, 803, 570), (401, 570, 802, 569), (401, 569, 801, 568), (401, 568, 800, 567), (401, 567, 799, 566), (401, 566, 798, 565), (401, 565, 797, 564), (401, 564, 796, 563), (401, 563, 795, 562), (402, 580, 745, 536), (402, 536, 744, 579), (402, 579, 760, 657), (402, 657, 761, 580), (403, 582, 737, 529), (403, 529, 738, 581), (403, 581, 754, 649), (403, 649, 753, 582), (404, 581, 738, 544), (404, 544, 752, 578), (404, 578, 808, 651), (404, 651, 754, 581), (405, 583, 746, 537), (405, 537, 745, 580), (405, 580, 761, 658), (405, 658, 762, 583), (406, 584, 739, 530), (406, 530, 737, 582), (406, 582, 753, 650), (406, 650, 755, 584), (407, 585, 747, 538), (407, 538, 746, 583), (407, 583, 762, 659), (407, 659, 763, 585), (408, 586, 740, 531), (408, 531, 739, 584), (408, 584, 755, 652), (408, 652, 756, 586), (409, 587, 748, 539), (409, 539, 747, 585), (409, 585, 763, 660), (409, 660, 764, 587), (410, 588, 741, 532), (410, 532, 740, 586), (410, 586, 756, 653), (410, 653, 757, 588), (411, 589, 749, 540), (411, 540, 748, 587), (411, 587, 764, 661), (411, 661, 765, 589), (412, 590, 742, 533), (412, 533, 741, 588), (412, 588, 757, 654), (412, 654, 758, 590), (413, 591, 750, 541), (413, 541, 749, 589), (413, 589, 765, 662), (413, 662, 766, 591), (414, 592, 743, 534), (414, 534, 742, 590), (414, 590, 758, 655), (414, 655, 759, 592), (415, 577, 751, 542), (415, 542, 750, 591), (415, 591, 766, 663), (415, 663, 767, 577), (416, 579, 744, 535), (416, 535, 743, 592), (416, 592, 759, 656), (416, 656, 760, 579), (417, 593, 730, 506), (417, 506, 731, 598), (417, 598, 809, 617), (417, 617, 810, 593), (418, 597, 815, 623), (418, 623, 778, 645), (418, 645, 790, 636), (418, 636, 828, 597), (419, 594, 723, 499), (419, 499, 724, 599), (419, 599, 811, 618), (419, 618, 812, 594), (420, 598, 731, 507), (420, 507, 732, 600), (420, 600, 774, 619), (420, 619, 809, 598), (421, 599, 724, 500), (421, 500, 725, 601), (421, 601, 814, 620), (421, 620, 811, 599), (422, 644, 771, 629), (422, 629, 784, 643), (422, 643, 792, 640), (422, 640, 787, 644), (423, 600, 732, 508), (423, 508, 733, 603), (423, 603, 776, 621), (423, 621, 774, 600), (424, 608, 775, 622), (424, 622, 777, 642), (424, 642, 789, 635), (424, 635, 827, 608), (425, 601, 725, 501), (425, 501, 726, 605), (425, 605, 816, 672), (425, 672, 814, 601), (426, 603, 733, 509), (426, 509, 734, 607), (426, 607, 817, 673), (426, 673, 776, 603), (427, 605, 726, 502), (427, 502, 727, 609), (427, 609, 818, 624), (427, 624, 816, 605), (428, 616, 781, 628), (428, 628, 783, 641), (428, 641, 791, 639), (428, 639, 831, 616), (429, 607, 734, 510), (429, 510, 735, 610), (429, 610, 780, 625), (429, 625, 817, 607), (430, 596, 813, 671), (430, 671, 815, 597), (430, 597, 828, 634), (430, 634, 826, 596), (431, 609, 727, 503), (431, 503, 728, 611), (431, 611, 820, 626), (431, 626, 818, 609), (432, 610, 735, 511), (432, 511, 736, 612), (432, 612, 782, 627), (432, 627, 780, 610), (433, 611, 728, 504), (433, 504, 729, 613), (433, 613, 822, 678), (433, 678, 820, 611), (434, 602, 819, 677), (434, 677, 821, 604), (434, 604, 832, 638), (434, 638, 830, 602), (435, 595, 721, 497), (435, 497, 722, 615), (435, 615, 823, 680), (435, 680, 824, 595), (436, 606, 773, 669), (436, 669, 775, 608), (436, 608, 827, 633), (436, 633, 825, 606), (437, 612, 736, 512), (437, 512, 721, 595), (437, 595, 824, 630), (437, 630, 782, 612), (438, 613, 729, 505), (438, 505, 730, 593), (438, 593, 810, 631), (438, 631, 822, 613), (439, 615, 722, 498), (439, 498, 723, 594), (439, 594, 812, 632), (439, 632, 823, 615), (440, 614, 779, 676), (440, 676, 781, 616), (440, 616, 831, 637), (440, 637, 829, 614), (441, 604, 821, 679), (441, 679, 771, 644), (441, 644, 787, 688), (441, 688, 832, 604), (442, 647, 769, 665), (442, 665, 772, 646), (442, 646, 788, 681), (442, 681, 785, 647), (443, 642, 777, 674), (443, 674, 779, 614), (443, 614, 829, 686), (443, 686, 789, 642), (444, 641, 783, 667), (444, 667, 769, 647), (444, 647, 785, 683), (444, 683, 791, 641), (445, 648, 770, 668), (445, 668, 773, 606), (445, 606, 825, 684), (445, 684, 786, 648), (446, 645, 778, 675), (446, 675, 819, 602), (446, 602, 830, 687), (446, 687, 790, 645), (447, 643, 784, 670), (447, 670, 770, 648), (447, 648, 786, 685), (447, 685, 792, 643), (448, 646, 772, 666), (448, 666, 813, 596), (448, 596, 826, 682), (448, 682, 788, 646)])
me_cylinder.polygons.foreach_set('use_smooth', [True] * 529)
me_cylinder.polygons.foreach_set('material_index', [0, 0, 0, 0, 0, 0, 0, 0, 0, 0, 0, 0, 0, 0, 0, 0, 0, 0, 0, 0, 0, 0, 0, 0, 0, 0, 0, 0, 0, 0, 0, 0, 0, 0, 0, 0, 0, 0, 0, 0, 0, 0, 0, 0, 0, 0, 0, 0, 0, 0, 0, 0, 0, 0, 0, 0, 0, 0, 0, 0, 0, 0, 0, 0, 0, 0, 0, 0, 0, 0, 0, 0, 0, 0, 0, 0, 0, 0, 0, 0, 0, 0, 0, 0, 0, 0, 0, 0, 0, 0, 0, 0, 0, 0, 0, 0, 0, 0, 0, 0, 0, 0, 0, 0, 0, 0, 0, 0, 0, 0, 0, 0, 0, 0, 0, 0, 0, 0, 0, 0, 0, 0, 0, 0, 0, 0, 0, 0, 0, 1, 1, 1, 1, 1, 1, 1, 1, 1, 1, 1, 1, 1, 1, 1, 1, 1, 1, 1, 1, 1, 1, 1, 1, 1, 1, 1, 1, 1, 1, 1, 1, 1, 1, 1, 1, 1, 1, 1, 1, 1, 1, 1, 1, 1, 1, 1, 1, 1, 1, 1, 1, 1, 1, 1, 1, 1, 1, 1, 1, 1, 1, 1, 1, 1, 1, 1, 1, 1, 1, 1, 1, 1, 1, 1, 1, 1, 1, 1, 1, 1, 1, 1, 1, 1, 1, 1, 1, 1, 1, 1, 1, 1, 1, 1, 1, 1, 1, 1, 1, 1, 1, 1, 1, 1, 1, 1, 1, 1, 1, 1, 1, 1, 1, 1, 1, 1, 1, 1, 1, 1, 1, 1, 1, 1, 1, 1, 1, 1, 1, 1, 1, 1, 1, 1, 1, 1, 1, 1, 1, 1, 1, 1, 1, 1, 1, 1, 1, 1, 1, 1, 1, 1, 1, 1, 1, 1, 1, 1, 1, 1, 1, 1, 1, 1, 1, 1, 1, 1, 1, 1, 1, 1, 1, 1, 1, 1, 1, 1, 1, 1, 1, 1, 1, 1, 1, 1, 1, 1, 1, 1, 1, 1, 1, 1, 1, 2, 2, 2, 2, 2, 2, 2, 2, 2, 2, 2, 2, 2, 2, 2, 2, 1, 1, 1, 1, 1, 1, 1, 1, 1, 1, 1, 1, 1, 1, 1, 1, 1, 1, 1, 1, 1, 1, 1, 1, 1, 1, 1, 1, 1, 1, 1, 1, 1, 1, 1, 1, 1, 1, 1, 1, 1, 1, 1, 1, 1, 1, 1, 1, 1, 1, 1, 1, 1, 1, 1, 1, 1, 1, 1, 1, 1, 1, 1, 1, 1, 1, 1, 1, 1, 1, 1, 1, 1, 1, 1, 1, 1, 1, 1, 1, 1, 1, 1, 1, 1, 1, 1, 1, 1, 1, 1, 1, 1, 1, 1, 1, 1, 1, 1, 1, 1, 1, 1, 1, 1, 1, 1, 1, 1, 1, 1, 1, 1, 1, 1, 1, 1, 1, 1, 1, 1, 1, 1, 1, 1, 1, 1, 1, 1, 1, 1, 1, 1, 1, 1, 1, 1, 1, 1, 1, 1, 1, 1, 1, 1, 1, 1, 1, 1, 1, 1, 1, 1, 1, 1, 1, 1, 1, 1, 1, 1, 1, 1, 1, 1, 1, 1, 1, 1, 1, 1, 1, 1, 1, 1, 1, 1, 1, 1, 1, 1, 1, 1, 1, 1, 1, 1, 1])
me_cylinder.materials.append(mat_material)
me_cylinder.materials.append(mat_material_001)
me_cylinder.materials.append(mat_material_002)
me_cylinder.use_remesh_preserve_volume = False
me_cylinder.use_remesh_preserve_attributes = False
me_cylinder.use_mirror_vertex_groups = False
me_cylinder.update()

# ---- objects
ob_cylinder = bpy.data.objects.new('Cylinder', me_cylinder)

# ---- transforms, parenting, visibility, modifiers, constraints
ob_cylinder.location = (0.0, 0.0, 0.0)
ob_cylinder.lineart.crease_threshold = 0.0

# ---- collection membership
col_collection_1.objects.link(ob_cylinder)

# ---- scene / render settings (as saved in the file)
scene.frame_start = 1; scene.frame_end = 250; scene.frame_set(1)
scene.render.engine = 'BLENDER_EEVEE_NEXT'
scene.render.resolution_percentage = 50
scene.render.dither_intensity = 0.0
scene.cycles.use_denoising = False
scene.cycles.samples = 128
scene.cycles.sampling_pattern = 'TABULATED_SOBOL'
scene.cycles.use_adaptive_sampling = False
scene.cycles.use_light_tree = False
scene.cycles.blur_glossy = 0.0
scene.cycles.sample_clamp_indirect = 0.0
scene.view_settings.view_transform = 'Standard'
bpy.context.view_layer.update()

# ---- added for rendering (the .blend has no active camera and no usable light): camera, sun
cam_auto = bpy.data.cameras.new('AutoCamera')
cam_auto.lens = 50.0
cam_auto.sensor_width = 36.0
cam_auto.clip_end = 1000.0
ob_auto_camera = bpy.data.objects.new('AutoCamera', cam_auto)
scene.collection.objects.link(ob_auto_camera)
ob_auto_camera.location = (0.289777, -0.347732, 0.20691)
ob_auto_camera.rotation_euler = (1.09748, -7.21219e-08, 0.694738)
scene.camera = ob_auto_camera
light_auto_sun = bpy.data.lights.new('AutoSun', 'SUN')
light_auto_sun.energy = 3.0
light_auto_sun.angle = 0.0523599
ob_auto_sun = bpy.data.objects.new('AutoSun', light_auto_sun)
scene.collection.objects.link(ob_auto_sun)
ob_auto_sun.rotation_euler = (0.872665, 0.174533, 0.523599)
bpy.context.view_layer.update()
